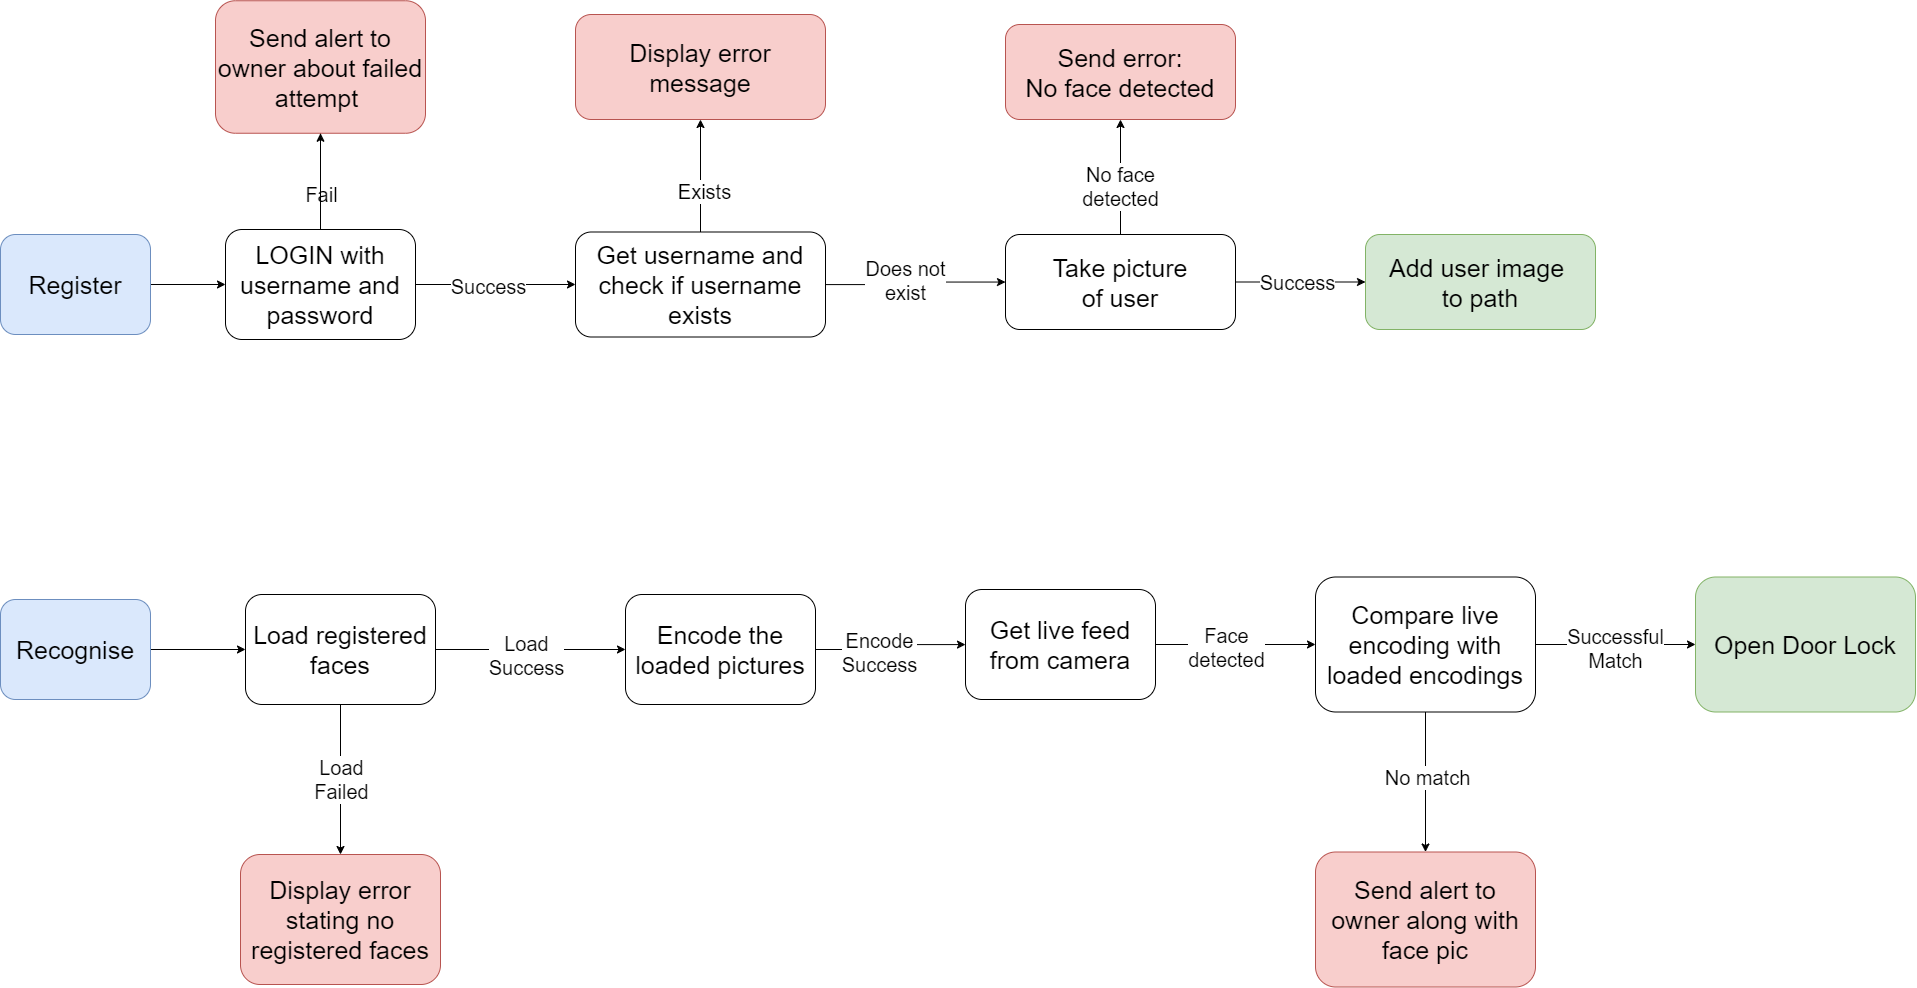

The diagram above was exported from draw.io. Its source (the exported page's mxGraphModel, read from the mxfile embedded in the PNG):
<mxGraphModel dx="2607" dy="2547" grid="1" gridSize="10" guides="1" tooltips="1" connect="1" arrows="1" fold="1" page="1" pageScale="1" pageWidth="827" pageHeight="1169" math="0" shadow="0">
  <root>
    <mxCell id="0" />
    <mxCell id="1" parent="0" />
    <mxCell id="Fo2a_QXXk5CR5B5tTBaw-4" value="" style="edgeStyle=orthogonalEdgeStyle;rounded=0;orthogonalLoop=1;jettySize=auto;html=1;" edge="1" parent="1" source="Fo2a_QXXk5CR5B5tTBaw-1" target="Fo2a_QXXk5CR5B5tTBaw-3">
      <mxGeometry relative="1" as="geometry" />
    </mxCell>
    <mxCell id="Fo2a_QXXk5CR5B5tTBaw-1" value="&lt;font style=&quot;font-size: 25px;&quot;&gt;Register&lt;/font&gt;" style="rounded=1;whiteSpace=wrap;html=1;fillColor=#dae8fc;strokeColor=#6c8ebf;" vertex="1" parent="1">
      <mxGeometry x="25" y="190" width="150" height="100" as="geometry" />
    </mxCell>
    <mxCell id="Fo2a_QXXk5CR5B5tTBaw-8" value="" style="edgeStyle=orthogonalEdgeStyle;rounded=0;orthogonalLoop=1;jettySize=auto;html=1;" edge="1" parent="1" source="Fo2a_QXXk5CR5B5tTBaw-3">
      <mxGeometry relative="1" as="geometry">
        <mxPoint x="345" y="80" as="targetPoint" />
      </mxGeometry>
    </mxCell>
    <mxCell id="Fo2a_QXXk5CR5B5tTBaw-9" value="&lt;span style=&quot;font-size: 20px;&quot;&gt;Fail&lt;/span&gt;" style="edgeLabel;html=1;align=center;verticalAlign=middle;resizable=0;points=[];" vertex="1" connectable="0" parent="Fo2a_QXXk5CR5B5tTBaw-8">
      <mxGeometry x="0.0286" y="1" relative="1" as="geometry">
        <mxPoint x="1" y="18" as="offset" />
      </mxGeometry>
    </mxCell>
    <mxCell id="Fo2a_QXXk5CR5B5tTBaw-11" value="" style="edgeStyle=orthogonalEdgeStyle;rounded=0;orthogonalLoop=1;jettySize=auto;html=1;" edge="1" parent="1" source="Fo2a_QXXk5CR5B5tTBaw-3" target="Fo2a_QXXk5CR5B5tTBaw-10">
      <mxGeometry relative="1" as="geometry" />
    </mxCell>
    <mxCell id="Fo2a_QXXk5CR5B5tTBaw-19" value="&lt;span style=&quot;font-size: 20px;&quot;&gt;Success&lt;/span&gt;" style="edgeLabel;html=1;align=center;verticalAlign=middle;resizable=0;points=[];" vertex="1" connectable="0" parent="Fo2a_QXXk5CR5B5tTBaw-11">
      <mxGeometry x="-0.085" y="-1" relative="1" as="geometry">
        <mxPoint x="-1" as="offset" />
      </mxGeometry>
    </mxCell>
    <mxCell id="Fo2a_QXXk5CR5B5tTBaw-22" value="" style="edgeStyle=orthogonalEdgeStyle;rounded=0;orthogonalLoop=1;jettySize=auto;html=1;" edge="1" parent="1" source="Fo2a_QXXk5CR5B5tTBaw-3" target="Fo2a_QXXk5CR5B5tTBaw-21">
      <mxGeometry relative="1" as="geometry" />
    </mxCell>
    <mxCell id="Fo2a_QXXk5CR5B5tTBaw-3" value="&lt;font style=&quot;font-size: 25px;&quot;&gt;LOGIN with username and password&lt;/font&gt;" style="whiteSpace=wrap;html=1;rounded=1;" vertex="1" parent="1">
      <mxGeometry x="250" y="185" width="190" height="110" as="geometry" />
    </mxCell>
    <mxCell id="Fo2a_QXXk5CR5B5tTBaw-24" value="" style="edgeStyle=orthogonalEdgeStyle;rounded=0;orthogonalLoop=1;jettySize=auto;html=1;entryX=0;entryY=0.5;entryDx=0;entryDy=0;" edge="1" parent="1" source="Fo2a_QXXk5CR5B5tTBaw-6" target="Fo2a_QXXk5CR5B5tTBaw-25">
      <mxGeometry relative="1" as="geometry">
        <mxPoint x="255" y="604.9999999999995" as="targetPoint" />
      </mxGeometry>
    </mxCell>
    <mxCell id="Fo2a_QXXk5CR5B5tTBaw-6" value="&lt;font style=&quot;font-size: 25px;&quot;&gt;Recognise&lt;/font&gt;" style="rounded=1;whiteSpace=wrap;html=1;fillColor=#dae8fc;strokeColor=#6c8ebf;" vertex="1" parent="1">
      <mxGeometry x="25" y="555" width="150" height="100" as="geometry" />
    </mxCell>
    <mxCell id="Fo2a_QXXk5CR5B5tTBaw-15" value="" style="edgeStyle=orthogonalEdgeStyle;rounded=0;orthogonalLoop=1;jettySize=auto;html=1;" edge="1" parent="1" source="Fo2a_QXXk5CR5B5tTBaw-10" target="Fo2a_QXXk5CR5B5tTBaw-14">
      <mxGeometry relative="1" as="geometry" />
    </mxCell>
    <mxCell id="Fo2a_QXXk5CR5B5tTBaw-20" value="&lt;font style=&quot;font-size: 20px;&quot;&gt;Does not&lt;br&gt;exist&lt;br&gt;&lt;/font&gt;" style="edgeLabel;html=1;align=center;verticalAlign=middle;resizable=0;points=[];" vertex="1" connectable="0" parent="Fo2a_QXXk5CR5B5tTBaw-15">
      <mxGeometry x="-0.1333" y="5" relative="1" as="geometry">
        <mxPoint x="-1" as="offset" />
      </mxGeometry>
    </mxCell>
    <mxCell id="Fo2a_QXXk5CR5B5tTBaw-17" value="" style="edgeStyle=orthogonalEdgeStyle;rounded=0;orthogonalLoop=1;jettySize=auto;html=1;" edge="1" parent="1" source="Fo2a_QXXk5CR5B5tTBaw-10" target="Fo2a_QXXk5CR5B5tTBaw-16">
      <mxGeometry relative="1" as="geometry" />
    </mxCell>
    <mxCell id="Fo2a_QXXk5CR5B5tTBaw-18" value="&lt;font style=&quot;font-size: 20px;&quot;&gt;Exists&lt;/font&gt;" style="edgeLabel;html=1;align=center;verticalAlign=middle;resizable=0;points=[];" vertex="1" connectable="0" parent="Fo2a_QXXk5CR5B5tTBaw-17">
      <mxGeometry x="-0.3" y="-3" relative="1" as="geometry">
        <mxPoint y="-1" as="offset" />
      </mxGeometry>
    </mxCell>
    <mxCell id="Fo2a_QXXk5CR5B5tTBaw-10" value="&lt;font style=&quot;font-size: 25px;&quot;&gt;Get username and check if username exists&lt;/font&gt;" style="whiteSpace=wrap;html=1;rounded=1;" vertex="1" parent="1">
      <mxGeometry x="600" y="187.5" width="250" height="105" as="geometry" />
    </mxCell>
    <mxCell id="Fo2a_QXXk5CR5B5tTBaw-36" value="" style="edgeStyle=orthogonalEdgeStyle;rounded=0;orthogonalLoop=1;jettySize=auto;html=1;" edge="1" parent="1" source="Fo2a_QXXk5CR5B5tTBaw-14" target="Fo2a_QXXk5CR5B5tTBaw-35">
      <mxGeometry relative="1" as="geometry" />
    </mxCell>
    <mxCell id="Fo2a_QXXk5CR5B5tTBaw-41" value="&lt;font style=&quot;font-size: 20px;&quot;&gt;Success&lt;/font&gt;" style="edgeLabel;html=1;align=center;verticalAlign=middle;resizable=0;points=[];" vertex="1" connectable="0" parent="Fo2a_QXXk5CR5B5tTBaw-36">
      <mxGeometry x="-0.1143" y="2" relative="1" as="geometry">
        <mxPoint x="3" y="2" as="offset" />
      </mxGeometry>
    </mxCell>
    <mxCell id="Fo2a_QXXk5CR5B5tTBaw-39" value="" style="edgeStyle=orthogonalEdgeStyle;rounded=0;orthogonalLoop=1;jettySize=auto;html=1;" edge="1" parent="1" source="Fo2a_QXXk5CR5B5tTBaw-14" target="Fo2a_QXXk5CR5B5tTBaw-38">
      <mxGeometry relative="1" as="geometry" />
    </mxCell>
    <mxCell id="Fo2a_QXXk5CR5B5tTBaw-40" value="&lt;font style=&quot;font-size: 20px;&quot;&gt;No face&lt;br&gt;detected&lt;br&gt;&lt;/font&gt;" style="edgeLabel;html=1;align=center;verticalAlign=middle;resizable=0;points=[];" vertex="1" connectable="0" parent="Fo2a_QXXk5CR5B5tTBaw-39">
      <mxGeometry x="-0.1391" relative="1" as="geometry">
        <mxPoint x="-1" as="offset" />
      </mxGeometry>
    </mxCell>
    <mxCell id="Fo2a_QXXk5CR5B5tTBaw-14" value="&lt;font style=&quot;font-size: 25px;&quot;&gt;Take picture&lt;br&gt;of user&lt;br&gt;&lt;/font&gt;" style="whiteSpace=wrap;html=1;rounded=1;" vertex="1" parent="1">
      <mxGeometry x="1030" y="190" width="230" height="95" as="geometry" />
    </mxCell>
    <mxCell id="Fo2a_QXXk5CR5B5tTBaw-16" value="&lt;font style=&quot;font-size: 25px;&quot;&gt;Display error message&lt;/font&gt;" style="whiteSpace=wrap;html=1;rounded=1;fillColor=#f8cecc;strokeColor=#b85450;" vertex="1" parent="1">
      <mxGeometry x="600" y="-30" width="250" height="105" as="geometry" />
    </mxCell>
    <mxCell id="Fo2a_QXXk5CR5B5tTBaw-21" value="&lt;font style=&quot;font-size: 25px;&quot;&gt;Send alert to owner about failed attempt&amp;nbsp;&lt;/font&gt;" style="whiteSpace=wrap;html=1;rounded=1;fillColor=#f8cecc;strokeColor=#b85450;" vertex="1" parent="1">
      <mxGeometry x="240" y="-43.75" width="210" height="132.5" as="geometry" />
    </mxCell>
    <mxCell id="Fo2a_QXXk5CR5B5tTBaw-28" value="" style="edgeStyle=orthogonalEdgeStyle;rounded=0;orthogonalLoop=1;jettySize=auto;html=1;" edge="1" parent="1" source="Fo2a_QXXk5CR5B5tTBaw-25" target="Fo2a_QXXk5CR5B5tTBaw-27">
      <mxGeometry relative="1" as="geometry" />
    </mxCell>
    <mxCell id="Fo2a_QXXk5CR5B5tTBaw-31" value="&lt;font style=&quot;font-size: 20px;&quot;&gt;Load&lt;br&gt;Success&lt;br&gt;&lt;/font&gt;" style="edgeLabel;html=1;align=center;verticalAlign=middle;resizable=0;points=[];" vertex="1" connectable="0" parent="Fo2a_QXXk5CR5B5tTBaw-28">
      <mxGeometry x="-0.1529" y="-3" relative="1" as="geometry">
        <mxPoint x="10" y="2" as="offset" />
      </mxGeometry>
    </mxCell>
    <mxCell id="Fo2a_QXXk5CR5B5tTBaw-33" value="" style="edgeStyle=orthogonalEdgeStyle;rounded=0;orthogonalLoop=1;jettySize=auto;html=1;" edge="1" parent="1" source="Fo2a_QXXk5CR5B5tTBaw-25" target="Fo2a_QXXk5CR5B5tTBaw-32">
      <mxGeometry relative="1" as="geometry" />
    </mxCell>
    <mxCell id="Fo2a_QXXk5CR5B5tTBaw-34" value="&lt;font style=&quot;font-size: 20px;&quot;&gt;Load&lt;br&gt;Failed&lt;br&gt;&lt;/font&gt;" style="edgeLabel;html=1;align=center;verticalAlign=middle;resizable=0;points=[];" vertex="1" connectable="0" parent="Fo2a_QXXk5CR5B5tTBaw-33">
      <mxGeometry x="-0.3042" relative="1" as="geometry">
        <mxPoint y="21" as="offset" />
      </mxGeometry>
    </mxCell>
    <mxCell id="Fo2a_QXXk5CR5B5tTBaw-25" value="&lt;font style=&quot;font-size: 25px;&quot;&gt;Load registered faces&lt;/font&gt;" style="whiteSpace=wrap;html=1;rounded=1;" vertex="1" parent="1">
      <mxGeometry x="270" y="550" width="190" height="110" as="geometry" />
    </mxCell>
    <mxCell id="Fo2a_QXXk5CR5B5tTBaw-30" value="" style="edgeStyle=orthogonalEdgeStyle;rounded=0;orthogonalLoop=1;jettySize=auto;html=1;" edge="1" parent="1" source="Fo2a_QXXk5CR5B5tTBaw-27" target="Fo2a_QXXk5CR5B5tTBaw-29">
      <mxGeometry relative="1" as="geometry" />
    </mxCell>
    <mxCell id="Fo2a_QXXk5CR5B5tTBaw-42" value="&lt;font style=&quot;font-size: 20px;&quot;&gt;Encode&lt;br&gt;Success&lt;/font&gt;" style="edgeLabel;html=1;align=center;verticalAlign=middle;resizable=0;points=[];" vertex="1" connectable="0" parent="Fo2a_QXXk5CR5B5tTBaw-30">
      <mxGeometry x="-0.1682" y="-2" relative="1" as="geometry">
        <mxPoint x="-1" as="offset" />
      </mxGeometry>
    </mxCell>
    <mxCell id="Fo2a_QXXk5CR5B5tTBaw-27" value="&lt;span style=&quot;font-size: 25px;&quot;&gt;Encode the loaded pictures&lt;/span&gt;" style="whiteSpace=wrap;html=1;rounded=1;" vertex="1" parent="1">
      <mxGeometry x="650" y="550" width="190" height="110" as="geometry" />
    </mxCell>
    <mxCell id="Fo2a_QXXk5CR5B5tTBaw-44" value="" style="edgeStyle=orthogonalEdgeStyle;rounded=0;orthogonalLoop=1;jettySize=auto;html=1;" edge="1" parent="1" source="Fo2a_QXXk5CR5B5tTBaw-29" target="Fo2a_QXXk5CR5B5tTBaw-43">
      <mxGeometry relative="1" as="geometry" />
    </mxCell>
    <mxCell id="Fo2a_QXXk5CR5B5tTBaw-45" value="&lt;font style=&quot;font-size: 20px;&quot;&gt;Face&lt;br&gt;detected&lt;/font&gt;" style="edgeLabel;html=1;align=center;verticalAlign=middle;resizable=0;points=[];" vertex="1" connectable="0" parent="Fo2a_QXXk5CR5B5tTBaw-44">
      <mxGeometry x="-0.1063" y="-2" relative="1" as="geometry">
        <mxPoint x="-1" as="offset" />
      </mxGeometry>
    </mxCell>
    <mxCell id="Fo2a_QXXk5CR5B5tTBaw-29" value="&lt;span style=&quot;font-size: 25px;&quot;&gt;Get live feed&lt;br&gt;from camera&lt;br&gt;&lt;/span&gt;" style="whiteSpace=wrap;html=1;rounded=1;" vertex="1" parent="1">
      <mxGeometry x="990" y="545" width="190" height="110" as="geometry" />
    </mxCell>
    <mxCell id="Fo2a_QXXk5CR5B5tTBaw-32" value="&lt;font style=&quot;font-size: 25px;&quot;&gt;Display error&lt;br&gt;stating no&lt;br&gt;registered faces&lt;br&gt;&lt;/font&gt;" style="whiteSpace=wrap;html=1;rounded=1;fillColor=#f8cecc;strokeColor=#b85450;" vertex="1" parent="1">
      <mxGeometry x="265" y="810" width="200" height="130" as="geometry" />
    </mxCell>
    <mxCell id="Fo2a_QXXk5CR5B5tTBaw-35" value="&lt;font style=&quot;font-size: 25px;&quot;&gt;Add user image&amp;nbsp;&lt;br&gt;to path&lt;br&gt;&lt;/font&gt;" style="whiteSpace=wrap;html=1;rounded=1;fillColor=#d5e8d4;strokeColor=#82b366;" vertex="1" parent="1">
      <mxGeometry x="1390" y="190" width="230" height="95" as="geometry" />
    </mxCell>
    <mxCell id="Fo2a_QXXk5CR5B5tTBaw-38" value="&lt;font style=&quot;font-size: 25px;&quot;&gt;Send error:&lt;br&gt;No face detected&lt;br&gt;&lt;/font&gt;" style="whiteSpace=wrap;html=1;rounded=1;fillColor=#f8cecc;strokeColor=#b85450;" vertex="1" parent="1">
      <mxGeometry x="1030" y="-20" width="230" height="95" as="geometry" />
    </mxCell>
    <mxCell id="Fo2a_QXXk5CR5B5tTBaw-47" value="" style="edgeStyle=orthogonalEdgeStyle;rounded=0;orthogonalLoop=1;jettySize=auto;html=1;" edge="1" parent="1" source="Fo2a_QXXk5CR5B5tTBaw-43" target="Fo2a_QXXk5CR5B5tTBaw-46">
      <mxGeometry relative="1" as="geometry" />
    </mxCell>
    <mxCell id="Fo2a_QXXk5CR5B5tTBaw-48" value="&lt;font style=&quot;font-size: 20px;&quot;&gt;No match&lt;/font&gt;" style="edgeLabel;html=1;align=center;verticalAlign=middle;resizable=0;points=[];" vertex="1" connectable="0" parent="Fo2a_QXXk5CR5B5tTBaw-47">
      <mxGeometry x="-0.0821" y="1" relative="1" as="geometry">
        <mxPoint y="1" as="offset" />
      </mxGeometry>
    </mxCell>
    <mxCell id="Fo2a_QXXk5CR5B5tTBaw-50" value="" style="edgeStyle=orthogonalEdgeStyle;rounded=0;orthogonalLoop=1;jettySize=auto;html=1;" edge="1" parent="1" source="Fo2a_QXXk5CR5B5tTBaw-43" target="Fo2a_QXXk5CR5B5tTBaw-49">
      <mxGeometry relative="1" as="geometry" />
    </mxCell>
    <mxCell id="Fo2a_QXXk5CR5B5tTBaw-51" value="&lt;font style=&quot;font-size: 20px;&quot;&gt;Successful&lt;br&gt;Match&lt;/font&gt;" style="edgeLabel;html=1;align=center;verticalAlign=middle;resizable=0;points=[];" vertex="1" connectable="0" parent="Fo2a_QXXk5CR5B5tTBaw-50">
      <mxGeometry x="-0.0071" y="-3" relative="1" as="geometry">
        <mxPoint x="-1" as="offset" />
      </mxGeometry>
    </mxCell>
    <mxCell id="Fo2a_QXXk5CR5B5tTBaw-43" value="&lt;span style=&quot;font-size: 25px;&quot;&gt;Compare live encoding with loaded encodings&lt;br&gt;&lt;/span&gt;" style="whiteSpace=wrap;html=1;rounded=1;" vertex="1" parent="1">
      <mxGeometry x="1340" y="532.5" width="220" height="135" as="geometry" />
    </mxCell>
    <mxCell id="Fo2a_QXXk5CR5B5tTBaw-46" value="&lt;span style=&quot;font-size: 25px;&quot;&gt;Send alert to &lt;br&gt;owner along with &lt;br&gt;face pic&lt;br&gt;&lt;/span&gt;" style="whiteSpace=wrap;html=1;rounded=1;fillColor=#f8cecc;strokeColor=#b85450;" vertex="1" parent="1">
      <mxGeometry x="1340" y="807.5" width="220" height="135" as="geometry" />
    </mxCell>
    <mxCell id="Fo2a_QXXk5CR5B5tTBaw-49" value="&lt;span style=&quot;font-size: 25px;&quot;&gt;Open Door Lock&lt;br&gt;&lt;/span&gt;" style="whiteSpace=wrap;html=1;rounded=1;fillColor=#d5e8d4;strokeColor=#82b366;" vertex="1" parent="1">
      <mxGeometry x="1720" y="532.5" width="220" height="135" as="geometry" />
    </mxCell>
  </root>
</mxGraphModel>